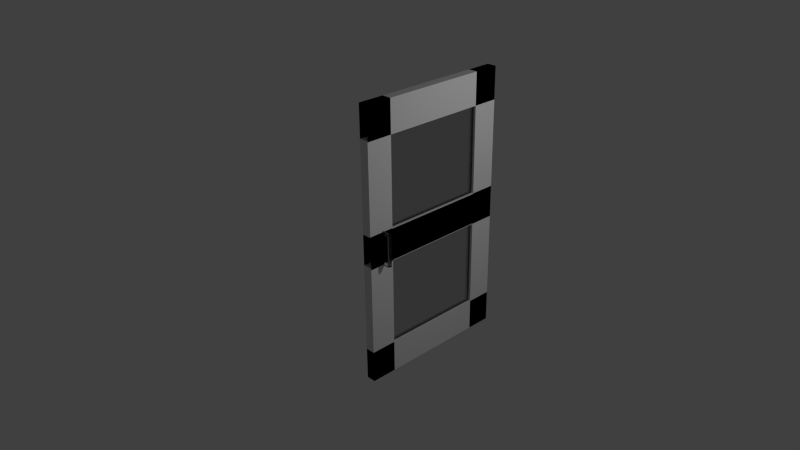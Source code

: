 # Source: singledoorright_copy.blend  (saved by Blender 2.78.0; exported with 4.5.12 LTS)
import bpy
from mathutils import Matrix  # noqa: F401  (used for matrix-valued properties, if any)

bpy.ops.wm.read_factory_settings(use_empty=True)
scene = bpy.context.scene
scene.name = 'Scene'

# ---- collections
col_collection_1 = bpy.data.collections.new('Collection 1'); scene.collection.children.link(col_collection_1)

# ---- materials (node trees are filled in below, after node groups)
mat_glass = bpy.data.materials.new('glass')
mat_glass.alpha_threshold = 0.0
mat_glass.roughness = 0.5
mat_material = bpy.data.materials.new('Material')
mat_material.alpha_threshold = 0.0
mat_material.roughness = 0.5
mat_material.line_color = (0.0, 0.0, 0.0, 1.0)

# ---- material node trees
mat_glass.use_nodes = True; mat_glass.node_tree.nodes.clear()
_N = mat_glass.node_tree.nodes; _L = mat_glass.node_tree.links
n0 = _N.new('ShaderNodeOutputMaterial'); n0.name = 'Material Output'; n0.location = (300, 300)
n1 = _N.new('ShaderNodeBsdfGlass'); n1.name = 'Glass BSDF'; n1.location = (10, 300)
n1.distribution = 'BECKMANN'
n1.inputs[0].default_value = (0.8, 0.8, 0.8, 1.0)
n1.inputs[2].default_value = 1.45
_L.new(n1.outputs[0], n0.inputs[0])
n0.is_active_output = True

# ---- world
world_world = bpy.data.worlds.new('World'); scene.world = world_world
world_world.color = (0.05088, 0.05088, 0.05088)
world_world.use_sun_shadow = False
world_world.sun_shadow_jitter_overblur = 0.0
world_world.cycles.sampling_method = 'NONE'
world_world.cycles.sample_map_resolution = 256

# ---- cameras
cam_camera = bpy.data.cameras.new('Camera')
cam_camera.clip_end = 100.0
cam_camera.lens = 35.0
cam_camera.sensor_width = 32.0
cam_camera.sensor_height = 18.0
cam_camera.ortho_scale = 7.314
cam_camera.dof.focus_distance = 0.0

# ---- lights
light_lamp = bpy.data.lights.new('Lamp', 'POINT')
light_lamp.transmission_factor = 0.0
light_lamp.cutoff_distance = 30.0
light_lamp.energy = 100.0
light_lamp.shadow_buffer_clip_start = 1.001
light_lamp.shadow_soft_size = 0.1
light_lamp.shadow_maximum_resolution = 0.006
light_lamp.use_absolute_resolution = True
light_lamp.cycles.use_multiple_importance_sampling = False

# ---- meshes
me_cube_010 = bpy.data.meshes.new('Cube.010')
me_cube_010.from_pydata([(1.029, 2.96, 0.1889), (1.029, 0.9605, 0.1889), (0.9082, 0.9605, 0.1889), (0.9082, 2.96, 0.1889), (1.029, 2.96, 0.5978), (1.029, 0.9605, 0.5978), (0.9082, 0.9605, 0.5978), (0.9082, 2.96, 0.5978), (1.029, 1.293, 0.1889), (0.9082, 1.293, 0.1889), (1.029, 1.293, 0.5978), (0.9082, 1.293, 0.5978), (1.029, 2.633, 0.1889), (0.9082, 2.633, 0.1889), (1.029, 2.633, 0.5978), (0.9082, 2.633, 0.5978), (1.029, 2.96, 0.182), (1.029, 0.9605, 0.182), (0.9082, 0.9605, 0.182), (0.9082, 2.96, 0.182), (1.029, 2.96, 0.5909), (1.029, 0.9605, 0.5909), (0.9082, 0.9605, 0.5909), (0.9082, 2.96, 0.5909), (1.029, 1.293, 0.182), (0.9082, 1.293, 0.182), (1.029, 1.293, 0.5909), (0.9082, 1.293, 0.5909), (1.029, 2.633, 0.182), (0.9082, 2.633, 0.182), (1.029, 2.633, 0.5909), (0.9082, 2.633, 0.5909), (1.029, 0.9605, 1.723), (0.9082, 0.9605, 1.723), (1.029, 1.293, 1.723), (0.9082, 1.293, 1.723), (1.029, 2.96, 1.714), (0.9082, 2.96, 1.714), (1.029, 2.633, 1.714), (0.9082, 2.633, 1.714), (1.029, 2.96, 1.712), (1.029, 0.9605, 1.712), (0.9082, 0.9605, 1.712), (0.9082, 2.96, 1.712), (1.029, 2.96, 2.121), (1.029, 0.9605, 2.121), (0.9082, 0.9605, 2.121), (0.9082, 2.96, 2.121), (1.029, 1.293, 1.712), (0.9082, 1.293, 1.712), (1.029, 1.293, 2.121), (0.9082, 1.293, 2.121), (1.029, 2.633, 1.712), (0.9082, 2.633, 1.712), (1.029, 2.633, 2.121), (0.9082, 2.633, 2.121), (1.028, 1.171, 0.5865), (1.07, 1.171, 0.5865), (1.028, 1.171, 0.5824), (1.07, 1.171, 0.5824), (1.028, 1.17, 0.5784), (1.07, 1.17, 0.5784), (1.028, 1.168, 0.5748), (1.07, 1.168, 0.5748), (1.028, 1.165, 0.5716), (1.07, 1.165, 0.5716), (1.028, 1.162, 0.5689), (1.07, 1.162, 0.5689), (1.028, 1.158, 0.567), (1.07, 1.158, 0.567), (1.028, 1.154, 0.5658), (1.07, 1.154, 0.5658), (1.028, 1.15, 0.5654), (1.07, 1.15, 0.5654), (1.028, 1.146, 0.5658), (1.07, 1.146, 0.5658), (1.028, 1.142, 0.567), (1.07, 1.142, 0.567), (1.028, 1.139, 0.5689), (1.07, 1.139, 0.5689), (1.028, 1.135, 0.5716), (1.07, 1.135, 0.5716), (1.028, 1.133, 0.5748), (1.07, 1.133, 0.5748), (1.028, 1.131, 0.5784), (1.07, 1.131, 0.5784), (1.028, 1.13, 0.5824), (1.07, 1.13, 0.5824), (1.028, 1.129, 0.5865), (1.07, 1.129, 0.5865), (1.028, 1.13, 0.5906), (1.07, 1.13, 0.5906), (1.028, 1.131, 0.5945), (1.07, 1.131, 0.5945), (1.028, 1.133, 0.5982), (1.07, 1.133, 0.5982), (1.028, 1.135, 0.6014), (1.07, 1.135, 0.6014), (1.028, 1.139, 0.604), (1.07, 1.139, 0.604), (1.028, 1.142, 0.606), (1.07, 1.142, 0.606), (1.028, 1.146, 0.6072), (1.07, 1.146, 0.6072), (1.028, 1.15, 0.6076), (1.07, 1.15, 0.6076), (1.028, 1.154, 0.6072), (1.07, 1.154, 0.6072), (1.028, 1.158, 0.606), (1.07, 1.158, 0.606), (1.028, 1.162, 0.604), (1.07, 1.162, 0.604), (1.028, 1.165, 0.6014), (1.07, 1.165, 0.6014), (1.028, 1.168, 0.5982), (1.07, 1.168, 0.5982), (1.028, 1.17, 0.5945), (1.07, 1.17, 0.5945), (1.028, 1.171, 0.5906), (1.07, 1.171, 0.5906), (1.114, 1.171, 0.5865), (1.114, 1.171, 0.5824), (1.114, 1.17, 0.5784), (1.114, 1.168, 0.5748), (1.114, 1.165, 0.5716), (1.114, 1.162, 0.5689), (1.114, 1.158, 0.567), (1.114, 1.154, 0.5658), (1.114, 1.15, 0.5654), (1.114, 1.146, 0.5658), (1.114, 1.142, 0.567), (1.114, 1.139, 0.5689), (1.114, 1.135, 0.5716), (1.114, 1.133, 0.5748), (1.114, 1.131, 0.5784), (1.114, 1.13, 0.5824), (1.114, 1.129, 0.5865), (1.114, 1.13, 0.5906), (1.114, 1.131, 0.5945), (1.114, 1.133, 0.5982), (1.114, 1.135, 0.6014), (1.114, 1.139, 0.604), (1.114, 1.142, 0.606), (1.114, 1.146, 0.6072), (1.114, 1.15, 0.6076), (1.114, 1.154, 0.6072), (1.114, 1.158, 0.606), (1.114, 1.162, 0.604), (1.114, 1.165, 0.6014), (1.114, 1.168, 0.5982), (1.114, 1.17, 0.5945), (1.114, 1.171, 0.5906), (1.131, 1.171, 0.5865), (1.127, 1.171, 0.5865), (1.123, 1.17, 0.5865), (1.119, 1.168, 0.5865), (1.116, 1.165, 0.5865), (1.114, 1.162, 0.5865), (1.112, 1.158, 0.5865), (1.11, 1.154, 0.5865), (1.11, 1.15, 0.5865), (1.11, 1.146, 0.5865), (1.112, 1.142, 0.5865), (1.114, 1.139, 0.5865), (1.116, 1.135, 0.5865), (1.119, 1.133, 0.5865), (1.123, 1.131, 0.5865), (1.127, 1.13, 0.5865), (1.131, 1.129, 0.5865), (1.135, 1.13, 0.5865), (1.139, 1.131, 0.5865), (1.143, 1.133, 0.5865), (1.146, 1.135, 0.5865), (1.149, 1.139, 0.5865), (1.151, 1.142, 0.5865), (1.152, 1.146, 0.5865), (1.152, 1.15, 0.5865), (1.152, 1.154, 0.5865), (1.151, 1.158, 0.5865), (1.149, 1.162, 0.5865), (1.146, 1.165, 0.5865), (1.143, 1.168, 0.5865), (1.139, 1.17, 0.5865), (1.135, 1.171, 0.5865), (1.131, 1.171, 0.201), (1.127, 1.171, 0.201), (1.123, 1.17, 0.201), (1.119, 1.168, 0.201), (1.116, 1.165, 0.201), (1.114, 1.162, 0.201), (1.112, 1.158, 0.201), (1.11, 1.154, 0.201), (1.11, 1.15, 0.201), (1.11, 1.146, 0.201), (1.112, 1.142, 0.201), (1.114, 1.139, 0.201), (1.116, 1.135, 0.201), (1.119, 1.133, 0.201), (1.123, 1.131, 0.201), (1.127, 1.13, 0.201), (1.131, 1.129, 0.201), (1.135, 1.13, 0.201), (1.139, 1.131, 0.201), (1.143, 1.133, 0.201), (1.146, 1.135, 0.201), (1.149, 1.139, 0.201), (1.151, 1.142, 0.201), (1.152, 1.146, 0.201), (1.152, 1.15, 0.201), (1.152, 1.154, 0.201), (1.151, 1.158, 0.201), (1.149, 1.162, 0.201), (1.146, 1.165, 0.201), (1.143, 1.168, 0.201), (1.139, 1.17, 0.201), (1.135, 1.171, 0.201), (1.028, 1.13, 0.1985), (1.07, 1.13, 0.1985), (1.028, 1.131, 0.2026), (1.07, 1.131, 0.2026), (1.028, 1.132, 0.2065), (1.07, 1.132, 0.2065), (1.028, 1.134, 0.2102), (1.07, 1.134, 0.2102), (1.028, 1.136, 0.2134), (1.07, 1.136, 0.2134), (1.028, 1.14, 0.216), (1.07, 1.14, 0.216), (1.028, 1.143, 0.218), (1.07, 1.143, 0.218), (1.028, 1.147, 0.2192), (1.07, 1.147, 0.2192), (1.028, 1.151, 0.2196), (1.07, 1.151, 0.2196), (1.028, 1.156, 0.2192), (1.07, 1.156, 0.2192), (1.028, 1.159, 0.218), (1.07, 1.159, 0.218), (1.028, 1.163, 0.216), (1.07, 1.163, 0.216), (1.028, 1.166, 0.2134), (1.07, 1.166, 0.2134), (1.028, 1.169, 0.2102), (1.07, 1.169, 0.2102), (1.028, 1.171, 0.2065), (1.07, 1.171, 0.2065), (1.028, 1.172, 0.2026), (1.07, 1.172, 0.2026), (1.028, 1.172, 0.1985), (1.07, 1.172, 0.1985), (1.028, 1.172, 0.1944), (1.07, 1.172, 0.1944), (1.028, 1.171, 0.1904), (1.07, 1.171, 0.1904), (1.028, 1.169, 0.1868), (1.07, 1.169, 0.1868), (1.028, 1.166, 0.1836), (1.07, 1.166, 0.1836), (1.028, 1.163, 0.1809), (1.07, 1.163, 0.1809), (1.028, 1.159, 0.179), (1.07, 1.159, 0.179), (1.028, 1.155, 0.1778), (1.07, 1.155, 0.1778), (1.028, 1.151, 0.1774), (1.07, 1.151, 0.1774), (1.028, 1.147, 0.1778), (1.07, 1.147, 0.1778), (1.028, 1.143, 0.179), (1.07, 1.143, 0.179), (1.028, 1.14, 0.1809), (1.07, 1.14, 0.1809), (1.028, 1.136, 0.1836), (1.07, 1.136, 0.1836), (1.028, 1.134, 0.1868), (1.07, 1.134, 0.1868), (1.028, 1.132, 0.1904), (1.07, 1.132, 0.1904), (1.028, 1.131, 0.1944), (1.07, 1.131, 0.1944), (1.114, 1.13, 0.1985), (1.114, 1.131, 0.2026), (1.114, 1.132, 0.2065), (1.114, 1.134, 0.2102), (1.114, 1.136, 0.2134), (1.114, 1.14, 0.216), (1.114, 1.143, 0.218), (1.114, 1.147, 0.2192), (1.114, 1.151, 0.2196), (1.114, 1.156, 0.2192), (1.114, 1.159, 0.218), (1.114, 1.163, 0.216), (1.114, 1.166, 0.2134), (1.114, 1.169, 0.2102), (1.114, 1.171, 0.2065), (1.114, 1.172, 0.2026), (1.114, 1.172, 0.1985), (1.114, 1.172, 0.1944), (1.114, 1.171, 0.1904), (1.114, 1.169, 0.1868), (1.114, 1.166, 0.1836), (1.114, 1.163, 0.1809), (1.114, 1.159, 0.179), (1.114, 1.155, 0.1778), (1.114, 1.151, 0.1774), (1.114, 1.147, 0.1778), (1.114, 1.143, 0.179), (1.114, 1.14, 0.1809), (1.114, 1.136, 0.1836), (1.114, 1.134, 0.1868), (1.114, 1.132, 0.1904), (1.114, 1.131, 0.1944), (1.131, 1.13, 0.1985), (1.127, 1.131, 0.1985), (1.123, 1.132, 0.1985), (1.119, 1.134, 0.1985), (1.116, 1.136, 0.1985), (1.114, 1.14, 0.1985), (1.112, 1.143, 0.1985), (1.11, 1.147, 0.1985), (1.11, 1.151, 0.1985), (1.11, 1.155, 0.1985), (1.112, 1.159, 0.1985), (1.114, 1.163, 0.1985), (1.116, 1.166, 0.1985), (1.119, 1.169, 0.1985), (1.123, 1.171, 0.1985), (1.127, 1.172, 0.1985), (1.131, 1.172, 0.1985), (1.135, 1.172, 0.1985), (1.139, 1.171, 0.1985), (1.143, 1.169, 0.1985), (1.146, 1.166, 0.1985), (1.149, 1.163, 0.1985), (1.151, 1.159, 0.1985), (1.152, 1.155, 0.1985), (1.152, 1.151, 0.1985), (1.152, 1.147, 0.1985), (1.151, 1.143, 0.1985), (1.149, 1.14, 0.1985), (1.146, 1.136, 0.1985), (1.143, 1.134, 0.1985), (1.139, 1.132, 0.1985), (1.135, 1.131, 0.1985), (1.131, 1.13, 0.584), (1.127, 1.131, 0.584), (1.123, 1.132, 0.584), (1.119, 1.134, 0.584), (1.116, 1.137, 0.584), (1.114, 1.14, 0.584), (1.112, 1.143, 0.584), (1.11, 1.147, 0.584), (1.11, 1.151, 0.584), (1.11, 1.156, 0.584), (1.112, 1.159, 0.584), (1.114, 1.163, 0.584), (1.116, 1.166, 0.584), (1.119, 1.169, 0.584), (1.123, 1.171, 0.584), (1.127, 1.172, 0.584), (1.131, 1.173, 0.584), (1.135, 1.172, 0.584), (1.139, 1.171, 0.584), (1.143, 1.169, 0.584), (1.146, 1.166, 0.584), (1.149, 1.163, 0.584), (1.151, 1.159, 0.584), (1.152, 1.156, 0.584), (1.152, 1.151, 0.584), (1.152, 1.147, 0.584), (1.151, 1.143, 0.584), (1.149, 1.14, 0.584), (1.146, 1.137, 0.584), (1.143, 1.134, 0.584), (1.139, 1.132, 0.584), (1.135, 1.131, 0.584), (0.9349, 1.289, 0.5654), (0.9349, 1.289, 1.764), (0.9349, 2.637, 0.5654), (0.9349, 2.637, 1.764), (1.0, 1.289, 0.5654), (1.0, 1.289, 1.764), (1.0, 2.637, 0.5654), (1.0, 2.637, 1.764), (0.9349, 1.289, -1.0), (0.9349, 1.289, 0.1982), (0.9349, 2.637, -1.0), (0.9349, 2.637, 0.1982), (1.0, 1.289, -1.0), (1.0, 1.289, 0.1982), (1.0, 2.637, -1.0), (1.0, 2.637, 0.1982), (1.029, 2.96, -1.339), (1.029, 0.9605, -1.339), (0.9082, 0.9605, -1.339), (0.9082, 2.96, -1.339), (1.029, 2.96, -0.9296), (1.029, 0.9605, -0.9296), (0.9082, 0.9605, -0.9296), (0.9082, 2.96, -0.9296), (1.029, 1.293, -1.339), (0.9082, 1.293, -1.339), (1.029, 1.293, -0.9296), (0.9082, 1.293, -0.9296), (1.029, 2.633, -1.339), (0.9082, 2.633, -1.339), (1.029, 2.633, -0.9296), (0.9082, 2.633, -0.9296), (1.029, 0.9605, 0.2024), (0.9082, 0.9605, 0.2024), (1.029, 1.293, 0.2024), (0.9082, 1.293, 0.2024), (1.029, 2.96, 0.1933), (0.9082, 2.96, 0.1933), (1.029, 2.633, 0.1933), (0.9082, 2.633, 0.1933)], [], [(0, 1, 2, 3), (4, 7, 6, 5), (0, 4, 5, 1), (5, 6, 11, 10), (2, 6, 7, 3), (7, 4, 14, 15), (8, 10, 11, 9), (6, 2, 9, 11), (1, 5, 10, 8), (2, 1, 8, 9), (14, 12, 13, 15), (3, 7, 15, 13), (4, 0, 12, 14), (0, 3, 13, 12), (16, 17, 18, 19), (20, 23, 22, 21), (16, 20, 21, 17), (22, 27, 35, 33), (18, 22, 23, 19), (20, 30, 38, 36), (24, 26, 27, 25), (22, 18, 25, 27), (17, 21, 26, 24), (18, 17, 24, 25), (30, 28, 29, 31), (19, 23, 31, 29), (20, 16, 28, 30), (16, 19, 29, 28), (32, 33, 35, 34), (26, 21, 32, 34), (27, 26, 34, 35), (21, 22, 33, 32), (37, 36, 38, 39), (31, 23, 37, 39), (30, 31, 39, 38), (23, 20, 36, 37), (40, 41, 42, 43), (44, 47, 46, 45), (40, 44, 45, 41), (45, 46, 51, 50), (42, 46, 47, 43), (47, 44, 54, 55), (48, 50, 51, 49), (46, 42, 49, 51), (41, 45, 50, 48), (42, 41, 48, 49), (54, 52, 53, 55), (43, 47, 55, 53), (44, 40, 52, 54), (40, 43, 53, 52), (56, 57, 59, 58), (58, 59, 61, 60), (60, 61, 63, 62), (62, 63, 65, 64), (64, 65, 67, 66), (66, 67, 69, 68), (68, 69, 71, 70), (70, 71, 73, 72), (72, 73, 75, 74), (74, 75, 77, 76), (76, 77, 79, 78), (78, 79, 81, 80), (80, 81, 83, 82), (82, 83, 85, 84), (84, 85, 87, 86), (86, 87, 89, 88), (88, 89, 91, 90), (90, 91, 93, 92), (92, 93, 95, 94), (94, 95, 97, 96), (96, 97, 99, 98), (98, 99, 101, 100), (100, 101, 103, 102), (102, 103, 105, 104), (104, 105, 107, 106), (106, 107, 109, 108), (108, 109, 111, 110), (110, 111, 113, 112), (112, 113, 115, 114), (114, 115, 117, 116), (109, 107, 145, 146), (118, 119, 57, 56), (116, 117, 119, 118), (56, 58, 60, 62, 64, 66, 68, 70, 72, 74, 76, 78, 80, 82, 84, 86, 88, 90, 92, 94, 96, 98, 100, 102, 104, 106, 108, 110, 112, 114, 116, 118), (146, 145, 177, 178), (65, 63, 123, 124), (87, 85, 134, 135), (115, 113, 148, 149), (93, 91, 137, 138), (71, 69, 126, 127), (57, 119, 151, 120), (99, 97, 140, 141), (77, 75, 129, 130), (105, 103, 143, 144), (61, 59, 121, 122), (83, 81, 132, 133), (111, 109, 146, 147), (67, 65, 124, 125), (89, 87, 135, 136), (117, 115, 149, 150), (95, 93, 138, 139), (59, 57, 120, 121), (73, 71, 127, 128), (101, 99, 141, 142), (79, 77, 130, 131), (107, 105, 144, 145), (63, 61, 122, 123), (85, 83, 133, 134), (113, 111, 147, 148), (91, 89, 136, 137), (69, 67, 125, 126), (119, 117, 150, 151), (97, 95, 139, 140), (75, 73, 128, 129), (103, 101, 142, 143), (81, 79, 131, 132), (180, 179, 211, 212), (124, 123, 155, 156), (135, 134, 166, 167), (144, 143, 175, 176), (122, 121, 153, 154), (133, 132, 164, 165), (142, 141, 173, 174), (131, 130, 162, 163), (151, 150, 182, 183), (140, 139, 171, 172), (129, 128, 160, 161), (149, 148, 180, 181), (138, 137, 169, 170), (127, 126, 158, 159), (147, 146, 178, 179), (125, 124, 156, 157), (136, 135, 167, 168), (145, 144, 176, 177), (123, 122, 154, 155), (134, 133, 165, 166), (143, 142, 174, 175), (121, 120, 152, 153), (132, 131, 163, 164), (120, 151, 183, 152), (141, 140, 172, 173), (130, 129, 161, 162), (150, 149, 181, 182), (139, 138, 170, 171), (128, 127, 159, 160), (148, 147, 179, 180), (137, 136, 168, 169), (126, 125, 157, 158), (185, 184, 215, 214, 213, 212, 211, 210, 209, 208, 207, 206, 205, 204, 203, 202, 201, 200, 199, 198, 197, 196, 195, 194, 193, 192, 191, 190, 189, 188, 187, 186), (169, 168, 200, 201), (158, 157, 189, 190), (178, 177, 209, 210), (156, 155, 187, 188), (167, 166, 198, 199), (176, 175, 207, 208), (154, 153, 185, 186), (165, 164, 196, 197), (174, 173, 205, 206), (163, 162, 194, 195), (183, 182, 214, 215), (172, 171, 203, 204), (161, 160, 192, 193), (181, 180, 212, 213), (170, 169, 201, 202), (159, 158, 190, 191), (179, 178, 210, 211), (157, 156, 188, 189), (168, 167, 199, 200), (177, 176, 208, 209), (155, 154, 186, 187), (166, 165, 197, 198), (175, 174, 206, 207), (153, 152, 184, 185), (164, 163, 195, 196), (152, 183, 215, 184), (173, 172, 204, 205), (162, 161, 193, 194), (182, 181, 213, 214), (171, 170, 202, 203), (160, 159, 191, 192), (216, 217, 219, 218), (218, 219, 221, 220), (220, 221, 223, 222), (222, 223, 225, 224), (224, 225, 227, 226), (226, 227, 229, 228), (228, 229, 231, 230), (230, 231, 233, 232), (232, 233, 235, 234), (234, 235, 237, 236), (236, 237, 239, 238), (238, 239, 241, 240), (240, 241, 243, 242), (242, 243, 245, 244), (244, 245, 247, 246), (246, 247, 249, 248), (248, 249, 251, 250), (250, 251, 253, 252), (252, 253, 255, 254), (254, 255, 257, 256), (256, 257, 259, 258), (258, 259, 261, 260), (260, 261, 263, 262), (262, 263, 265, 264), (264, 265, 267, 266), (266, 267, 269, 268), (268, 269, 271, 270), (270, 271, 273, 272), (272, 273, 275, 274), (274, 275, 277, 276), (269, 267, 305, 306), (278, 279, 217, 216), (276, 277, 279, 278), (216, 218, 220, 222, 224, 226, 228, 230, 232, 234, 236, 238, 240, 242, 244, 246, 248, 250, 252, 254, 256, 258, 260, 262, 264, 266, 268, 270, 272, 274, 276, 278), (306, 305, 337, 338), (225, 223, 283, 284), (247, 245, 294, 295), (275, 273, 308, 309), (253, 251, 297, 298), (231, 229, 286, 287), (217, 279, 311, 280), (259, 257, 300, 301), (237, 235, 289, 290), (265, 263, 303, 304), (221, 219, 281, 282), (243, 241, 292, 293), (271, 269, 306, 307), (227, 225, 284, 285), (249, 247, 295, 296), (277, 275, 309, 310), (255, 253, 298, 299), (219, 217, 280, 281), (233, 231, 287, 288), (261, 259, 301, 302), (239, 237, 290, 291), (267, 265, 304, 305), (223, 221, 282, 283), (245, 243, 293, 294), (273, 271, 307, 308), (251, 249, 296, 297), (229, 227, 285, 286), (279, 277, 310, 311), (257, 255, 299, 300), (235, 233, 288, 289), (263, 261, 302, 303), (241, 239, 291, 292), (340, 339, 371, 372), (284, 283, 315, 316), (295, 294, 326, 327), (304, 303, 335, 336), (282, 281, 313, 314), (293, 292, 324, 325), (302, 301, 333, 334), (291, 290, 322, 323), (311, 310, 342, 343), (300, 299, 331, 332), (289, 288, 320, 321), (309, 308, 340, 341), (298, 297, 329, 330), (287, 286, 318, 319), (307, 306, 338, 339), (285, 284, 316, 317), (296, 295, 327, 328), (305, 304, 336, 337), (283, 282, 314, 315), (294, 293, 325, 326), (303, 302, 334, 335), (281, 280, 312, 313), (292, 291, 323, 324), (280, 311, 343, 312), (301, 300, 332, 333), (290, 289, 321, 322), (310, 309, 341, 342), (299, 298, 330, 331), (288, 287, 319, 320), (308, 307, 339, 340), (297, 296, 328, 329), (286, 285, 317, 318), (345, 344, 375, 374, 373, 372, 371, 370, 369, 368, 367, 366, 365, 364, 363, 362, 361, 360, 359, 358, 357, 356, 355, 354, 353, 352, 351, 350, 349, 348, 347, 346), (329, 328, 360, 361), (318, 317, 349, 350), (338, 337, 369, 370), (316, 315, 347, 348), (327, 326, 358, 359), (336, 335, 367, 368), (314, 313, 345, 346), (325, 324, 356, 357), (334, 333, 365, 366), (323, 322, 354, 355), (343, 342, 374, 375), (332, 331, 363, 364), (321, 320, 352, 353), (341, 340, 372, 373), (330, 329, 361, 362), (319, 318, 350, 351), (339, 338, 370, 371), (317, 316, 348, 349), (328, 327, 359, 360), (337, 336, 368, 369), (315, 314, 346, 347), (326, 325, 357, 358), (335, 334, 366, 367), (313, 312, 344, 345), (324, 323, 355, 356), (312, 343, 375, 344), (333, 332, 364, 365), (322, 321, 353, 354), (342, 341, 373, 374), (331, 330, 362, 363), (320, 319, 351, 352), (376, 377, 379, 378), (378, 379, 383, 382), (382, 383, 381, 380), (380, 381, 377, 376), (378, 382, 380, 376), (383, 379, 377, 381), (384, 385, 387, 386), (386, 387, 391, 390), (390, 391, 389, 388), (388, 389, 385, 384), (386, 390, 388, 384), (391, 387, 385, 389), (392, 393, 394, 395), (396, 399, 398, 397), (392, 396, 397, 393), (398, 403, 411, 409), (394, 398, 399, 395), (396, 406, 414, 412), (400, 402, 403, 401), (398, 394, 401, 403), (393, 397, 402, 400), (394, 393, 400, 401), (406, 404, 405, 407), (395, 399, 407, 405), (396, 392, 404, 406), (392, 395, 405, 404), (408, 409, 411, 410), (402, 397, 408, 410), (403, 402, 410, 411), (397, 398, 409, 408), (413, 412, 414, 415), (407, 399, 413, 415), (406, 407, 415, 414), (399, 396, 412, 413)])
me_cube_010.polygons.foreach_set('material_index', [2, 2, 2, 2, 2, 2, 2, 2, 2, 2, 2, 2, 2, 2, 2, 2, 2, 2, 2, 2, 2, 2, 2, 2, 2, 2, 2, 2, 2, 2, 2, 2, 2, 2, 2, 2, 2, 2, 2, 2, 2, 2, 2, 2, 2, 2, 2, 2, 2, 2, 0, 0, 0, 0, 0, 0, 0, 0, 0, 0, 0, 0, 0, 0, 0, 0, 0, 0, 0, 0, 0, 0, 0, 0, 0, 0, 0, 0, 0, 0, 0, 0, 0, 0, 0, 0, 0, 0, 0, 0, 0, 0, 0, 0, 0, 0, 0, 0, 0, 0, 0, 0, 0, 0, 0, 0, 0, 0, 0, 0, 0, 0, 0, 0, 0, 0, 0, 0, 0, 0, 0, 0, 0, 0, 0, 0, 0, 0, 0, 0, 0, 0, 0, 0, 0, 0, 0, 0, 0, 0, 0, 0, 0, 0, 0, 0, 0, 0, 0, 0, 0, 0, 0, 0, 0, 0, 0, 0, 0, 0, 0, 0, 0, 0, 0, 0, 0, 0, 0, 0, 0, 0, 0, 0, 0, 0, 0, 0, 0, 0, 0, 0, 0, 0, 0, 0, 0, 0, 0, 0, 0, 0, 0, 0, 0, 0, 0, 0, 0, 0, 0, 0, 0, 0, 0, 0, 0, 0, 0, 0, 0, 0, 0, 0, 0, 0, 0, 0, 0, 0, 0, 0, 0, 0, 0, 0, 0, 0, 0, 0, 0, 0, 0, 0, 0, 0, 0, 0, 0, 0, 0, 0, 0, 0, 0, 0, 0, 0, 0, 0, 0, 0, 0, 0, 0, 0, 0, 0, 0, 0, 0, 0, 0, 0, 0, 0, 0, 0, 0, 0, 0, 0, 0, 0, 0, 0, 0, 0, 0, 0, 0, 0, 0, 0, 0, 0, 0, 0, 0, 0, 0, 0, 0, 0, 0, 0, 0, 0, 0, 0, 0, 0, 0, 0, 0, 0, 0, 0, 0, 0, 0, 0, 0, 0, 0, 0, 0, 0, 0, 0, 0, 0, 2, 2, 2, 2, 2, 2, 2, 2, 2, 2, 2, 2, 2, 2, 2, 2, 2, 2, 2, 2, 2, 2])
me_cube_010.materials.append(mat_glass)
me_cube_010.materials.append(None)
me_cube_010.materials.append(mat_material)
me_cube_010.use_remesh_preserve_volume = False
me_cube_010.use_remesh_preserve_attributes = False
me_cube_010.use_mirror_vertex_groups = False
me_cube_010.update()
me_cube_006 = bpy.data.meshes.new('Cube.006')
me_cube_006.from_pydata([(1.028, 1.15, 0.2196)], [], [])
me_cube_006.materials.append(mat_glass)
me_cube_006.materials.append(None)
me_cube_006.materials.append(mat_material)
me_cube_006.use_remesh_preserve_volume = False
me_cube_006.use_remesh_preserve_attributes = False
me_cube_006.use_mirror_vertex_groups = False
me_cube_006.update()

# ---- objects
ob_cube_004 = bpy.data.objects.new('Cube.004', me_cube_010)
ob_cube_000 = bpy.data.objects.new('Cube.000', me_cube_006)
ob_lamp = bpy.data.objects.new('Lamp', light_lamp)
ob_camera = bpy.data.objects.new('Camera', cam_camera)

# ---- transforms, parenting, visibility, modifiers, constraints
ob_cube_004.location = (-0.02939, -1.873, 0.3386)
ob_cube_004.lineart.crease_threshold = 0.0
ob_cube_000.location = (-0.02939, -0.3925, 0.3386)
ob_cube_000.lineart.crease_threshold = 0.0
ob_lamp.location = (4.076, 1.005, 3.231)
ob_lamp.rotation_euler = (0.6503, 0.05522, 1.866)
ob_lamp.lock_rotations_4d = False
ob_lamp.empty_display_type = 'ARROWS'
ob_lamp.color = (0.0, 0.0, 0.0, 0.0)
ob_lamp.lineart.crease_threshold = 0.0
ob_camera.location = (7.481, -6.508, 5.344)
ob_camera.rotation_euler = (1.109, 0.01082, 0.8149)
ob_camera.lock_rotations_4d = False
ob_camera.empty_display_type = 'ARROWS'
ob_camera.color = (0.0, 0.0, 0.0, 0.0)
ob_camera.display_type = 'WIRE'
ob_camera.lineart.crease_threshold = 0.0

# ---- collection membership
col_collection_1.objects.link(ob_cube_004)
col_collection_1.objects.link(ob_cube_000)
col_collection_1.objects.link(ob_lamp)
col_collection_1.objects.link(ob_camera)

# ---- scene / render settings (as saved in the file)
scene.camera = ob_camera
scene.frame_start = 1; scene.frame_end = 250; scene.frame_set(1)
scene.render.engine = 'CYCLES'
scene.render.resolution_percentage = 50
scene.render.dither_intensity = 0.0
scene.cycles.use_denoising = False
scene.cycles.samples = 10
scene.cycles.sampling_pattern = 'TABULATED_SOBOL'
scene.cycles.light_sampling_threshold = 0.0
scene.cycles.use_adaptive_sampling = False
scene.cycles.use_light_tree = False
scene.cycles.blur_glossy = 0.0
scene.cycles.pixel_filter_type = 'GAUSSIAN'
scene.cycles.sample_clamp_indirect = 0.0
scene.view_settings.view_transform = 'Standard'
bpy.context.view_layer.update()
